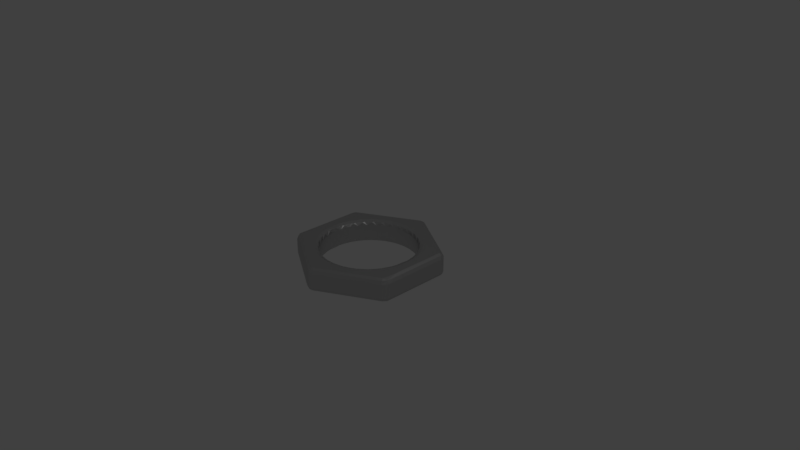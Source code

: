 # Source: Lv1_Room1_Nut.blend  (saved by Blender 2.79.0; exported with 4.5.12 LTS)
import bpy
from mathutils import Matrix  # noqa: F401  (used for matrix-valued properties, if any)

bpy.ops.wm.read_factory_settings(use_empty=True)
scene = bpy.context.scene
scene.name = 'Scene'

# ---- collections
col_collection_1 = bpy.data.collections.new('Collection 1'); scene.collection.children.link(col_collection_1)

# ---- materials (node trees are filled in below, after node groups)
mat_material_001 = bpy.data.materials.new('Material.001')
mat_material_001.alpha_threshold = 0.0
mat_material_001.roughness = 0.5

# ---- material node trees
mat_material_001.use_nodes = True; mat_material_001.node_tree.nodes.clear()
_N = mat_material_001.node_tree.nodes; _L = mat_material_001.node_tree.links
n0 = _N.new('ShaderNodeOutputMaterial'); n0.name = 'Material Output'; n0.location = (300, 300)
n1 = _N.new('ShaderNodeBsdfAnisotropic'); n1.name = 'Glossy BSDF'; n1.location = (10, 300)
n1.distribution = 'GGX'
n1.inputs[0].default_value = (0.6267, 0.6267, 0.6267, 1.0)
n1.inputs[1].default_value = 0.3996
_L.new(n1.outputs[0], n0.inputs[0])
n0.is_active_output = True

# ---- world
world_world = bpy.data.worlds.new('World'); scene.world = world_world
world_world.color = (0.05088, 0.05088, 0.05088)
world_world.use_sun_shadow = False
world_world.sun_shadow_jitter_overblur = 0.0
world_world.cycles.sampling_method = 'MANUAL'

# ---- cameras
cam_camera = bpy.data.cameras.new('Camera')
cam_camera.clip_end = 100.0
cam_camera.lens = 35.0
cam_camera.sensor_width = 32.0
cam_camera.sensor_height = 18.0
cam_camera.ortho_scale = 7.314
cam_camera.dof.focus_distance = 0.0

# ---- lights
light_lamp = bpy.data.lights.new('Lamp', 'POINT')
light_lamp.transmission_factor = 0.0
light_lamp.cutoff_distance = 30.0
light_lamp.energy = 100.0
light_lamp.shadow_buffer_clip_start = 1.001
light_lamp.shadow_soft_size = 0.1
light_lamp.shadow_maximum_resolution = 0.006
light_lamp.use_absolute_resolution = True

# ---- meshes
me_circle_001 = bpy.data.meshes.new('Circle.001')
me_circle_001.from_pydata([(0.0, 1.0, 0.0), (-0.1951, 0.9808, 0.0), (-0.3827, 0.9239, 0.0), (-0.5556, 0.8315, 0.0), (-0.7071, 0.7071, 0.0), (-0.8315, 0.5556, 0.0), (-0.9239, 0.3827, 0.0), (-0.9808, 0.1951, 0.0), (-1.0, 7.55e-08, 0.0), (-0.9808, -0.1951, 0.0), (-0.9239, -0.3827, 0.0), (-0.8315, -0.5556, 0.0), (-0.7071, -0.7071, 0.0), (-0.5556, -0.8315, 0.0), (-0.3827, -0.9239, 0.0), (-0.1951, -0.9808, 0.0), (3.258e-07, -1.0, 0.0), (0.1951, -0.9808, 0.0), (0.3827, -0.9239, 0.0), (0.5556, -0.8315, 0.0), (0.7071, -0.7071, 0.0), (0.8315, -0.5556, 0.0), (0.9239, -0.3827, 0.0), (0.9808, -0.1951, 0.0), (1.0, 9.656e-07, 0.0), (0.9808, 0.1951, 0.0), (0.9239, 0.3827, 0.0), (0.8315, 0.5556, 0.0), (0.7071, 0.7071, 0.0), (0.5556, 0.8315, 0.0), (0.3827, 0.9239, 0.0), (0.1951, 0.9808, 0.0)], [(1, 0), (2, 1), (3, 2), (4, 3), (5, 4), (6, 5), (7, 6), (8, 7), (9, 8), (10, 9), (11, 10), (12, 11), (13, 12), (14, 13), (15, 14), (16, 15), (17, 16), (18, 17), (19, 18), (20, 19), (21, 20), (22, 21), (23, 22), (24, 23), (25, 24), (26, 25), (27, 26), (28, 27), (29, 28), (30, 29), (31, 30), (0, 31)], [])
me_circle_001.use_remesh_preserve_volume = False
me_circle_001.use_remesh_preserve_attributes = False
me_circle_001.use_mirror_vertex_groups = False
me_circle_001.update()
me_circle = bpy.data.meshes.new('Circle')
me_circle.from_pydata([(0.0, 1.0, 0.0), (-0.1951, 0.9808, 0.0), (-0.3827, 0.9239, 0.0), (-0.5556, 0.8315, 0.0), (-0.7071, 0.7071, 0.0), (-0.8315, 0.5556, 0.0), (-0.9239, 0.3827, 0.0), (-0.9808, 0.1951, 0.0), (-1.0, 7.55e-08, 0.0), (-0.9808, -0.1951, 0.0), (-0.9239, -0.3827, 0.0), (-0.8315, -0.5556, 0.0), (-0.7071, -0.7071, 0.0), (-0.5556, -0.8315, 0.0), (-0.3827, -0.9239, 0.0), (-0.1951, -0.9808, 0.0), (3.258e-07, -1.0, 0.0), (0.1951, -0.9808, 0.0), (0.3827, -0.9239, 0.0), (0.5556, -0.8315, 0.0), (0.7071, -0.7071, 0.0), (0.8315, -0.5556, 0.0), (0.9239, -0.3827, 0.0), (0.9808, -0.1951, 0.0), (1.0, 9.656e-07, 0.0), (0.9808, 0.1951, 0.0), (0.9239, 0.3827, 0.0), (0.8315, 0.5556, 0.0), (0.7071, 0.7071, 0.0), (0.5556, 0.8315, 0.0), (0.3827, 0.9239, 0.0), (0.1951, 0.9808, 0.0)], [(1, 0), (2, 1), (3, 2), (4, 3), (5, 4), (6, 5), (7, 6), (8, 7), (9, 8), (10, 9), (11, 10), (12, 11), (13, 12), (14, 13), (15, 14), (16, 15), (17, 16), (18, 17), (19, 18), (20, 19), (21, 20), (22, 21), (23, 22), (24, 23), (25, 24), (26, 25), (27, 26), (28, 27), (29, 28), (30, 29), (31, 30), (0, 31)], [])
me_circle.use_remesh_preserve_volume = False
me_circle.use_remesh_preserve_attributes = False
me_circle.use_mirror_vertex_groups = False
me_circle.update()
me_cube_001 = bpy.data.meshes.new('Cube.001')
me_cube_001.from_pydata([(5.588e-09, 0.9306, -0.1572), (-0.05206, 0.9699, -0.09704), (0.05206, 0.9699, -0.09704), (-0.03681, 0.9565, -0.1395), (0.0, 0.9726, -0.1317), (-3.725e-09, 0.9843, -0.09704), (0.03681, 0.9565, -0.1395), (9.313e-09, 0.9306, 0.1572), (0.05206, 0.9699, 0.09704), (-0.05206, 0.9699, 0.09704), (0.03681, 0.9565, 0.1395), (3.725e-09, 0.9726, 0.1317), (5.588e-09, 0.9843, 0.09704), (-0.03681, 0.9565, 0.1395), (0.8059, 0.4653, -0.1572), (0.814, 0.5301, -0.09704), (0.866, 0.4399, -0.09704), (0.8099, 0.5101, -0.1395), (0.8423, 0.4863, -0.1317), (0.8524, 0.4922, -0.09704), (0.8467, 0.4464, -0.1395), (0.8059, 0.4653, 0.1572), (0.866, 0.4399, 0.09704), (0.814, 0.5301, 0.09704), (0.8467, 0.4464, 0.1395), (0.8423, 0.4863, 0.1317), (0.8524, 0.4922, 0.09704), (0.8099, 0.5101, 0.1395), (0.8059, -0.2237, -0.1572), (0.866, -0.4399, -0.09704), (0.814, -0.5301, -0.09704), (0.7886, -0.4753, -0.1572), (0.8484, -0.3318, -0.1395), (0.8428, -0.4603, -0.1429), (0.8508, -0.4912, -0.09704), (0.8075, -0.5134, -0.1395), (0.8008, -0.3976, -0.1572), (0.8059, -0.2242, 0.1572), (0.7886, -0.4753, 0.1572), (0.814, -0.5301, 0.09704), (0.866, -0.4399, 0.09704), (0.8008, -0.3978, 0.1572), (0.8428, -0.4603, 0.1429), (0.8075, -0.5135, 0.1395), (0.8508, -0.4912, 0.09704), (0.8484, -0.332, 0.1395), (-7.823e-08, -0.9306, -0.1572), (0.05206, -0.9699, -0.09704), (-0.05206, -0.9699, -0.09704), (0.03681, -0.9565, -0.1395), (-8.481e-08, -0.9726, -0.1317), (-8.295e-08, -0.9843, -0.09704), (-0.03681, -0.9565, -0.1395), (-7.264e-08, -0.9306, 0.1572), (-0.05206, -0.9699, 0.09704), (0.05206, -0.9699, 0.09704), (-0.03681, -0.9565, 0.1395), (-8.667e-08, -0.9726, 0.1317), (-8.854e-08, -0.9843, 0.09704), (0.03681, -0.9565, 0.1395), (-0.7886, -0.4753, -0.1572), (-0.814, -0.5301, -0.09704), (-0.866, -0.4399, -0.09704), (-0.8059, -0.2247, -0.1572), (-0.8075, -0.5135, -0.1395), (-0.8427, -0.4604, -0.1429), (-0.8508, -0.4912, -0.09704), (-0.8484, -0.3323, -0.1395), (-0.8008, -0.398, -0.1572), (-0.7886, -0.4753, 0.1572), (-0.8059, -0.2242, 0.1572), (-0.866, -0.4399, 0.09704), (-0.814, -0.5301, 0.09704), (-0.8008, -0.3978, 0.1572), (-0.8428, -0.4603, 0.1429), (-0.8484, -0.3321, 0.1395), (-0.8508, -0.4912, 0.09704), (-0.8075, -0.5135, 0.1395), (-0.8059, 0.4653, -0.1572), (-0.866, 0.4399, -0.09704), (-0.814, 0.5301, -0.09704), (-0.8467, 0.4464, -0.1395), (-0.8423, 0.4863, -0.1317), (-0.8524, 0.4922, -0.09704), (-0.8099, 0.5101, -0.1395), (-0.8059, 0.4653, 0.1572), (-0.814, 0.5301, 0.09704), (-0.866, 0.4399, 0.09704), (-0.8099, 0.5101, 0.1395), (-0.8423, 0.4863, 0.1317), (-0.8524, 0.4922, 0.09704), (-0.8467, 0.4464, 0.1395), (0.05993, 0.6312, 0.09704), (1.818e-05, 0.6976, 0.1572), (-0.05972, 0.6312, 0.09704), (0.02876, 0.652, 0.1395), (5.897e-05, 0.6436, 0.135), (-0.02863, 0.652, 0.1395), (0.0001071, 0.6337, 0.09704), (0.06459, 0.6308, 0.09704), (0.1819, 0.6074, 0.09704), (0.1361, 0.6842, 0.1572), (0.1237, 0.6215, 0.09704), (0.1256, 0.6312, 0.135), (0.1554, 0.6339, 0.1395), (0.09912, 0.6451, 0.1395), (0.1864, 0.6061, 0.09704), (0.297, 0.5603, 0.09704), (0.267, 0.6445, 0.1572), (0.2426, 0.5854, 0.09704), (0.2464, 0.5946, 0.135), (0.2761, 0.5914, 0.1395), (0.2231, 0.6134, 0.1395), (0.3011, 0.5581, 0.09704), (0.4006, 0.4916, 0.09704), (0.3876, 0.58, 0.1572), (0.3522, 0.5269, 0.09704), (0.3576, 0.5351, 0.135), (0.3862, 0.5262, 0.1395), (0.3385, 0.5581, 0.1395), (0.4042, 0.4886, 0.09704), (0.4886, 0.4039, 0.09703), (0.4934, 0.4932, 0.1572), (0.4482, 0.448, 0.09704), (0.4551, 0.455, 0.135), (0.4813, 0.4407, 0.1395), (0.4409, 0.4813, 0.1395), (0.494, 0.3973, 0.09703), (0.5602, 0.2976, 0.09703), (0.5821, 0.3842, 0.1571), (0.5291, 0.3488, 0.09704), (0.5372, 0.3543, 0.135), (0.5601, 0.335, 0.1395), (0.5284, 0.3829, 0.1395), (0.561, 0.2962, 0.09703), (0.6067, 0.1856, 0.09704), (0.6445, 0.2669, 0.1572), (0.586, 0.2418, 0.09704), (0.5949, 0.246, 0.135), (0.6136, 0.2226, 0.1395), (0.5917, 0.2757, 0.1395), (0.6085, 0.1822, 0.09705), (0.6318, 0.06487, 0.09704), (0.6842, 0.1361, 0.1572), (0.6225, 0.124, 0.09709), (0.6316, 0.1257, 0.135), (0.6454, 0.09923, 0.1395), (0.6342, 0.1555, 0.1395), (0.6314, 0.05975, 0.09704), (0.6314, -0.05991, 0.09704), (0.6752, -0.2275, 0.1572), (0.696, 0.01587, 0.1572), (0.6339, -8.191e-05, 0.09704), (0.6474, -0.02514, 0.1429), (0.6409, -0.1425, 0.1395), (0.6906, -0.06198, 0.1572), (0.6513, 0.03659, 0.1395), (0.631, -0.06457, 0.09704), (0.6076, -0.1819, 0.09704), (0.6842, -0.1361, 0.1572), (0.6217, -0.1237, 0.09704), (0.6313, -0.1256, 0.135), (0.634, -0.1554, 0.1395), (0.6452, -0.09911, 0.1395), (0.6063, -0.1864, 0.09704), (0.5605, -0.297, 0.09704), (0.6445, -0.267, 0.1572), (0.5856, -0.2426, 0.09704), (0.5947, -0.2463, 0.135), (0.5915, -0.2761, 0.1395), (0.6134, -0.2231, 0.1395), (0.5583, -0.3011, 0.09704), (0.4918, -0.4006, 0.09704), (0.58, -0.3876, 0.1572), (0.5271, -0.3522, 0.09704), (0.5352, -0.3576, 0.135), (0.5263, -0.3862, 0.1395), (0.5582, -0.3385, 0.1395), (0.4888, -0.4042, 0.09704), (0.4042, -0.4888, 0.09704), (0.4933, -0.4933, 0.1572), (0.4483, -0.4482, 0.09704), (0.4552, -0.4551, 0.135), (0.4408, -0.4814, 0.1395), (0.4814, -0.4408, 0.1395), (0.4006, -0.4918, 0.09704), (0.3011, -0.5583, 0.09704), (0.3876, -0.58, 0.1572), (0.3522, -0.527, 0.09704), (0.3576, -0.5352, 0.135), (0.3385, -0.5581, 0.1395), (0.3862, -0.5263, 0.1395), (0.297, -0.5605, 0.09704), (0.1864, -0.6062, 0.09704), (0.267, -0.6445, 0.1572), (0.2426, -0.5856, 0.09704), (0.2464, -0.5947, 0.135), (0.2231, -0.6134, 0.1395), (0.2761, -0.5915, 0.1395), (0.1819, -0.6076, 0.09704), (0.06459, -0.6309, 0.09704), (0.1361, -0.6842, 0.1572), (0.1237, -0.6217, 0.09704), (0.1256, -0.6313, 0.135), (0.09913, -0.6452, 0.1395), (0.1554, -0.634, 0.1395), (0.05993, -0.6314, 0.09704), (-0.05972, -0.6314, 0.09704), (1.637e-05, -0.6976, 0.1572), (0.0001049, -0.6338, 0.09704), (5.688e-05, -0.6436, 0.135), (-0.02863, -0.6521, 0.1395), (0.02875, -0.6521, 0.1395), (-0.06438, -0.6311, 0.09704), (-0.1817, -0.6077, 0.09704), (-0.1361, -0.6842, 0.1572), (-0.1235, -0.6218, 0.09705), (-0.1255, -0.6313, 0.135), (-0.1553, -0.634, 0.1395), (-0.099, -0.6452, 0.1395), (-0.1862, -0.6061, 0.09704), (-0.2968, -0.5603, 0.09704), (-0.2669, -0.6445, 0.1572), (-0.2424, -0.5854, 0.09703), (-0.2462, -0.5946, 0.135), (-0.276, -0.5914, 0.1395), (-0.223, -0.6134, 0.1395), (-0.3009, -0.5582, 0.09704), (-0.4004, -0.4918, 0.09704), (-0.3875, -0.58, 0.1572), (-0.352, -0.527, 0.09704), (-0.3575, -0.5352, 0.135), (-0.3861, -0.5263, 0.1395), (-0.3383, -0.5582, 0.1395), (-0.404, -0.4888, 0.09704), (-0.4886, -0.4042, 0.09704), (-0.4933, -0.4933, 0.1572), (-0.448, -0.4482, 0.09704), (-0.455, -0.4551, 0.135), (-0.4813, -0.4408, 0.1395), (-0.4407, -0.4814, 0.1395), (-0.4916, -0.4006, 0.09704), (-0.5581, -0.3011, 0.09704), (-0.58, -0.3876, 0.1572), (-0.5269, -0.3522, 0.09704), (-0.5351, -0.3576, 0.135), (-0.5581, -0.3385, 0.1395), (-0.5262, -0.3862, 0.1395), (-0.5603, -0.297, 0.09704), (-0.6061, -0.1864, 0.09704), (-0.6445, -0.267, 0.1572), (-0.5854, -0.2426, 0.09704), (-0.5946, -0.2463, 0.135), (-0.6134, -0.2231, 0.1395), (-0.5914, -0.2761, 0.1395), (-0.6074, -0.1819, 0.09704), (-0.6308, -0.06457, 0.09704), (-0.6842, -0.1361, 0.1572), (-0.6215, -0.1237, 0.09703), (-0.6312, -0.1256, 0.135), (-0.6451, -0.09912, 0.1395), (-0.6339, -0.1554, 0.1395), (-0.6312, -0.05991, 0.09704), (-0.6312, 0.05975, 0.09704), (-0.696, 0.01587, 0.1572), (-0.6752, -0.2275, 0.1572), (-0.6337, -8.16e-05, 0.09703), (-0.6473, -0.02514, 0.1429), (-0.6512, 0.03659, 0.1395), (-0.6906, -0.06198, 0.1572), (-0.6408, -0.1425, 0.1395), (-0.6308, 0.06441, 0.09704), (-0.6074, 0.1818, 0.09704), (-0.6842, 0.1361, 0.1572), (-0.6215, 0.1236, 0.09703), (-0.6312, 0.1255, 0.135), (-0.6339, 0.1553, 0.1395), (-0.6451, 0.09903, 0.1395), (-0.6061, 0.1862, 0.09704), (-0.5603, 0.2968, 0.09704), (-0.6445, 0.2669, 0.1572), (-0.5854, 0.2424, 0.09703), (-0.5946, 0.2463, 0.135), (-0.5914, 0.276, 0.1395), (-0.6134, 0.223, 0.1395), (-0.5581, 0.3009, 0.09704), (-0.4916, 0.4004, 0.09704), (-0.58, 0.3875, 0.1572), (-0.5269, 0.352, 0.09703), (-0.5351, 0.3575, 0.135), (-0.5262, 0.3861, 0.1395), (-0.5581, 0.3384, 0.1395), (-0.4886, 0.404, 0.09704), (-0.404, 0.4886, 0.09704), (-0.4933, 0.4933, 0.1572), (-0.448, 0.4481, 0.09703), (-0.4551, 0.4551, 0.135), (-0.4407, 0.4813, 0.1395), (-0.4813, 0.4408, 0.1395), (-0.4004, 0.4916, 0.09704), (-0.3009, 0.5581, 0.09704), (-0.3875, 0.58, 0.1572), (-0.352, 0.5269, 0.09703), (-0.3575, 0.5351, 0.135), (-0.3384, 0.5581, 0.1395), (-0.3861, 0.5262, 0.1395), (-0.2968, 0.5603, 0.09704), (-0.1862, 0.6061, 0.09704), (-0.2669, 0.6445, 0.1572), (-0.2424, 0.5854, 0.09703), (-0.2462, 0.5946, 0.135), (-0.223, 0.6134, 0.1395), (-0.276, 0.5914, 0.1395), (-0.1817, 0.6074, 0.09704), (-0.06438, 0.6308, 0.09704), (-0.1361, 0.6842, 0.1572), (-0.1235, 0.6215, 0.09703), (-0.1255, 0.6312, 0.135), (-0.09901, 0.6451, 0.1395), (-0.1553, 0.6339, 0.1395), (0.06022, 0.6311, -0.09704), (-0.05944, 0.6311, -0.09704), (0.0004783, 0.6974, -0.1572), (0.0003903, 0.6336, -0.09704), (0.0004383, 0.6434, -0.135), (-0.02826, 0.6519, -0.1395), (0.02913, 0.6519, -0.1395), (0.06489, 0.6307, -0.09704), (0.1366, 0.684, -0.1572), (0.1823, 0.6073, -0.09704), (0.09953, 0.6449, -0.1395), (0.126, 0.631, -0.135), (0.1558, 0.6337, -0.1395), (0.124, 0.6214, -0.09704), (0.1868, 0.606, -0.09704), (0.2675, 0.6443, -0.1572), (0.2973, 0.5602, -0.09704), (0.2235, 0.6132, -0.1395), (0.2468, 0.5944, -0.135), (0.2765, 0.5912, -0.1395), (0.243, 0.5853, -0.09704), (0.3014, 0.558, -0.09704), (0.3881, 0.5798, -0.1572), (0.4009, 0.4915, -0.09704), (0.3389, 0.5579, -0.1395), (0.3581, 0.5349, -0.135), (0.3866, 0.526, -0.1395), (0.3526, 0.5267, -0.09704), (0.4046, 0.4885, -0.09704), (0.494, 0.4929, -0.1571), (0.489, 0.4037, -0.09704), (0.4414, 0.4811, -0.1395), (0.4556, 0.4548, -0.135), (0.4818, 0.4405, -0.1395), (0.4486, 0.4479, -0.09704), (0.4943, 0.3972, -0.09704), (0.5827, 0.3839, -0.1572), (0.5606, 0.2975, -0.09704), (0.5289, 0.3827, -0.1396), (0.5377, 0.3541, -0.135), (0.5607, 0.3349, -0.1396), (0.5295, 0.3487, -0.09704), (0.5625, 0.294, -0.09704), (0.6467, 0.2643, -0.1572), (0.6101, 0.184, -0.09704), (0.5936, 0.2733, -0.1396), (0.5973, 0.2433, -0.135), (0.6166, 0.2202, -0.1395), (0.5882, 0.2398, -0.09703), (0.6097, 0.183, -0.09705), (0.6894, 0.1382, -0.1571), (0.6327, 0.06602, -0.09704), (0.6379, 0.1566, -0.1395), (0.6352, 0.1274, -0.135), (0.6488, 0.1013, -0.1395), (0.6244, 0.1251, -0.09699), (0.634, 0.0597, -0.09704), (0.6971, 0.01449, -0.1572), (0.6758, -0.2282, -0.1572), (0.6318, -0.06013, -0.09704), (0.6531, 0.03632, -0.1395), (0.6482, -0.0256, -0.1429), (0.6913, -0.06319, -0.1572), (0.6414, -0.1429, -0.1395), (0.6349, -0.0002496, -0.09703), (0.6314, -0.06481, -0.09704), (0.6848, -0.1365, -0.1572), (0.608, -0.1822, -0.09704), (0.6457, -0.09943, -0.1395), (0.6318, -0.1259, -0.135), (0.6345, -0.1557, -0.1395), (0.6221, -0.124, -0.09703), (0.6067, -0.1867, -0.09704), (0.6451, -0.2674, -0.1572), (0.5609, -0.2972, -0.09704), (0.614, -0.2234, -0.1395), (0.5952, -0.2467, -0.135), (0.592, -0.2764, -0.1395), (0.586, -0.2429, -0.09703), (0.5586, -0.3014, -0.09704), (0.5806, -0.388, -0.1572), (0.4922, -0.4009, -0.09704), (0.5587, -0.3388, -0.1395), (0.5357, -0.358, -0.135), (0.5268, -0.3866, -0.1395), (0.5274, -0.3525, -0.09703), (0.4892, -0.4045, -0.09704), (0.4939, -0.4938, -0.1572), (0.4046, -0.4891, -0.09704), (0.4819, -0.4412, -0.1395), (0.4557, -0.4556, -0.135), (0.4413, -0.4818, -0.1395), (0.4486, -0.4485, -0.09703), (0.4009, -0.4921, -0.09704), (0.3881, -0.5805, -0.1572), (0.3015, -0.5586, -0.09704), (0.3867, -0.5267, -0.1395), (0.3581, -0.5356, -0.135), (0.3389, -0.5586, -0.1395), (0.3526, -0.5273, -0.09703), (0.2973, -0.5608, -0.09704), (0.2675, -0.645, -0.1572), (0.1868, -0.6066, -0.09704), (0.2765, -0.5919, -0.1395), (0.2468, -0.5951, -0.135), (0.2235, -0.6139, -0.1395), (0.243, -0.5859, -0.09703), (0.1823, -0.6079, -0.09704), (0.1366, -0.6847, -0.1572), (0.06489, -0.6313, -0.09704), (0.1558, -0.6344, -0.1395), (0.126, -0.6317, -0.135), (0.09953, -0.6456, -0.1395), (0.124, -0.622, -0.09703), (0.06022, -0.6317, -0.09704), (0.0006048, -0.6979, -0.1618), (-0.05947, -0.632, -0.09615), (0.0292, -0.6525, -0.1409), (0.0004111, -0.6441, -0.1354), (-0.02845, -0.6526, -0.1405), (0.0003787, -0.6343, -0.09659), (-0.06408, -0.6315, -0.09609), (-0.1357, -0.6845, -0.1448), (-0.1813, -0.6078, -0.09659), (-0.09898, -0.6458, -0.1351), (-0.1251, -0.6321, -0.1322), (-0.1545, -0.6346, -0.1353), (-0.1232, -0.6222, -0.09633), (-0.1862, -0.6065, -0.09671), (-0.2663, -0.6432, -0.1688), (-0.2967, -0.5604, -0.09759), (-0.2223, -0.6132, -0.143), (-0.2459, -0.5943, -0.1371), (-0.2758, -0.5909, -0.1435), (-0.2423, -0.5855, -0.09715), (-0.3005, -0.5582, -0.09755), (-0.387, -0.5806, -0.1546), (-0.4002, -0.4921, -0.09704), (-0.3381, -0.5584, -0.139), (-0.3572, -0.5355, -0.1347), (-0.3857, -0.5267, -0.1388), (-0.3517, -0.5272, -0.09729), (-0.4038, -0.4891, -0.09704), (-0.4929, -0.4938, -0.1572), (-0.4884, -0.4045, -0.09704), (-0.4405, -0.4818, -0.1395), (-0.4548, -0.4555, -0.135), (-0.481, -0.4412, -0.1395), (-0.4478, -0.4485, -0.09704), (-0.4914, -0.4008, -0.09704), (-0.5797, -0.388, -0.1572), (-0.5579, -0.3014, -0.09704), (-0.5259, -0.3865, -0.1395), (-0.5348, -0.358, -0.135), (-0.5578, -0.3388, -0.1395), (-0.5267, -0.3525, -0.09704), (-0.5601, -0.2972, -0.09704), (-0.6442, -0.2674, -0.1572), (-0.6059, -0.1867, -0.09704), (-0.5911, -0.2764, -0.1395), (-0.5943, -0.2467, -0.135), (-0.6131, -0.2234, -0.1395), (-0.5852, -0.2429, -0.09704), (-0.6072, -0.1822, -0.09704), (-0.6839, -0.1365, -0.1572), (-0.6306, -0.06481, -0.09704), (-0.6336, -0.1557, -0.1395), (-0.6309, -0.1259, -0.135), (-0.6448, -0.09943, -0.1395), (-0.6213, -0.124, -0.09704), (-0.631, -0.06013, -0.09704), (-0.6749, -0.2275, -0.1572), (-0.6957, 0.01555, -0.1572), (-0.631, 0.05953, -0.09704), (-0.6406, -0.1426, -0.1395), (-0.647, -0.02541, -0.1429), (-0.6903, -0.06223, -0.1572), (-0.651, 0.03631, -0.1395), (-0.6335, -0.0002992, -0.09704), (-0.6306, 0.06421, -0.09704), (-0.6839, 0.1358, -0.1572), (-0.6072, 0.1816, -0.09704), (-0.6448, 0.09876, -0.1395), (-0.6309, 0.1253, -0.135), (-0.6336, 0.155, -0.1395), (-0.6213, 0.1234, -0.09704), (-0.6059, 0.1861, -0.09704), (-0.6442, 0.2667, -0.1572), (-0.5601, 0.2966, -0.09704), (-0.6131, 0.2227, -0.1395), (-0.5943, 0.246, -0.135), (-0.5911, 0.2758, -0.1395), (-0.5852, 0.2423, -0.09704), (-0.5579, 0.3008, -0.09704), (-0.5797, 0.3873, -0.1572), (-0.4914, 0.4002, -0.09704), (-0.5578, 0.3381, -0.1395), (-0.5348, 0.3573, -0.135), (-0.5259, 0.3859, -0.1395), (-0.5267, 0.3519, -0.09704), (-0.4884, 0.4039, -0.09704), (-0.4929, 0.493, -0.1572), (-0.4038, 0.4885, -0.09704), (-0.481, 0.4405, -0.1395), (-0.4548, 0.4549, -0.135), (-0.4404, 0.4811, -0.1395), (-0.4478, 0.4479, -0.09704), (-0.4002, 0.4915, -0.09704), (-0.3872, 0.5798, -0.1572), (-0.3007, 0.558, -0.09704), (-0.3858, 0.526, -0.1395), (-0.3572, 0.5349, -0.135), (-0.338, 0.5579, -0.1395), (-0.3518, 0.5267, -0.09704), (-0.2965, 0.5602, -0.09704), (-0.2665, 0.6443, -0.1572), (-0.186, 0.606, -0.09704), (-0.2757, 0.5912, -0.1395), (-0.2459, 0.5944, -0.135), (-0.2226, 0.6132, -0.1395), (-0.2422, 0.5853, -0.09704), (-0.1815, 0.6073, -0.09704), (-0.1356, 0.684, -0.1572), (-0.06412, 0.6307, -0.09704), (-0.1549, 0.6337, -0.1395), (-0.1252, 0.631, -0.135), (-0.09866, 0.6449, -0.1395), (-0.1233, 0.6214, -0.09704)], [], [(80, 86, 9, 1), (30, 39, 55, 47), (60, 491, 484, 477, 470, 463, 456, 449, 442, 435, 428, 421, 414, 407, 400, 393, 386, 378, 31, 46), (62, 71, 87, 79), (16, 22, 40, 29), (99, 92, 320, 327), (21, 7, 85, 70, 264, 273, 280, 287, 294, 301, 308, 315, 93, 101, 108, 115, 122, 129, 136, 143, 151, 37), (2, 8, 23, 15), (48, 54, 72, 61), (38, 150, 159, 166, 173, 180, 187, 194, 201, 208, 215, 222, 229, 236, 243, 250, 257, 265, 69, 53), (113, 107, 336, 341), (120, 114, 343, 348), (127, 121, 350, 355), (134, 128, 357, 362), (141, 135, 364, 369), (148, 142, 371, 376), (157, 149, 379, 385), (164, 158, 387, 392), (171, 165, 394, 399), (178, 172, 401, 406), (185, 179, 408, 413), (192, 186, 415, 420), (199, 193, 422, 427), (206, 200, 429, 434), (213, 207, 436, 441), (94, 314, 543, 321), (106, 100, 329, 334), (313, 307, 536, 541), (306, 300, 529, 534), (299, 293, 522, 527), (292, 286, 515, 520), (285, 279, 508, 513), (278, 272, 501, 506), (271, 263, 493, 499), (262, 256, 485, 490), (255, 249, 478, 483), (248, 242, 471, 476), (241, 235, 464, 469), (234, 228, 457, 462), (227, 221, 450, 455), (220, 214, 443, 448), (0, 3, 4, 6), (1, 5, 4, 3), (2, 6, 4, 5), (7, 10, 11, 13), (8, 12, 11, 10), (9, 13, 11, 12), (14, 17, 18, 20), (15, 19, 18, 17), (16, 20, 18, 19), (21, 24, 25, 27), (22, 26, 25, 24), (23, 27, 25, 26), (28, 32, 33, 36), (29, 34, 33, 32), (30, 35, 33, 34), (31, 36, 33, 35), (37, 41, 42, 45), (38, 43, 42, 41), (39, 44, 42, 43), (40, 45, 42, 44), (46, 49, 50, 52), (47, 51, 50, 49), (48, 52, 50, 51), (53, 56, 57, 59), (54, 58, 57, 56), (55, 59, 57, 58), (60, 64, 65, 68), (61, 66, 65, 64), (62, 67, 65, 66), (63, 68, 65, 67), (69, 73, 74, 77), (70, 75, 74, 73), (71, 76, 74, 75), (72, 77, 74, 76), (78, 81, 82, 84), (79, 83, 82, 81), (80, 84, 82, 83), (85, 88, 89, 91), (86, 90, 89, 88), (87, 91, 89, 90), (92, 95, 96, 98), (93, 97, 96, 95), (94, 98, 96, 97), (99, 102, 103, 105), (100, 104, 103, 102), (101, 105, 103, 104), (106, 109, 110, 112), (107, 111, 110, 109), (108, 112, 110, 111), (113, 116, 117, 119), (114, 118, 117, 116), (115, 119, 117, 118), (120, 123, 124, 126), (121, 125, 124, 123), (122, 126, 124, 125), (127, 130, 131, 133), (128, 132, 131, 130), (129, 133, 131, 132), (134, 137, 138, 140), (135, 139, 138, 137), (136, 140, 138, 139), (141, 144, 145, 147), (142, 146, 145, 144), (143, 147, 145, 146), (148, 152, 153, 156), (149, 154, 153, 152), (150, 155, 153, 154), (151, 156, 153, 155), (157, 160, 161, 163), (158, 162, 161, 160), (159, 163, 161, 162), (164, 167, 168, 170), (165, 169, 168, 167), (166, 170, 168, 169), (171, 174, 175, 177), (172, 176, 175, 174), (173, 177, 175, 176), (178, 181, 182, 184), (179, 183, 182, 181), (180, 184, 182, 183), (185, 188, 189, 191), (186, 190, 189, 188), (187, 191, 189, 190), (192, 195, 196, 198), (193, 197, 196, 195), (194, 198, 196, 197), (199, 202, 203, 205), (200, 204, 203, 202), (201, 205, 203, 204), (206, 209, 210, 212), (207, 211, 210, 209), (208, 212, 210, 211), (213, 216, 217, 219), (214, 218, 217, 216), (215, 219, 217, 218), (220, 223, 224, 226), (221, 225, 224, 223), (222, 226, 224, 225), (227, 230, 231, 233), (228, 232, 231, 230), (229, 233, 231, 232), (234, 237, 238, 240), (235, 239, 238, 237), (236, 240, 238, 239), (241, 244, 245, 247), (242, 246, 245, 244), (243, 247, 245, 246), (248, 251, 252, 254), (249, 253, 252, 251), (250, 254, 252, 253), (255, 258, 259, 261), (256, 260, 259, 258), (257, 261, 259, 260), (262, 266, 267, 270), (263, 268, 267, 266), (264, 269, 267, 268), (265, 270, 267, 269), (271, 274, 275, 277), (272, 276, 275, 274), (273, 277, 275, 276), (278, 281, 282, 284), (279, 283, 282, 281), (280, 284, 282, 283), (285, 288, 289, 291), (286, 290, 289, 288), (287, 291, 289, 290), (292, 295, 296, 298), (293, 297, 296, 295), (294, 298, 296, 297), (299, 302, 303, 305), (300, 304, 303, 302), (301, 305, 303, 304), (306, 309, 310, 312), (307, 311, 310, 309), (308, 312, 310, 311), (313, 316, 317, 319), (314, 318, 317, 316), (315, 319, 317, 318), (320, 323, 324, 326), (321, 325, 324, 323), (322, 326, 324, 325), (327, 330, 331, 333), (328, 332, 331, 330), (329, 333, 331, 332), (334, 337, 338, 340), (335, 339, 338, 337), (336, 340, 338, 339), (341, 344, 345, 347), (342, 346, 345, 344), (343, 347, 345, 346), (348, 351, 352, 354), (349, 353, 352, 351), (350, 354, 352, 353), (355, 358, 359, 361), (356, 360, 359, 358), (357, 361, 359, 360), (362, 365, 366, 368), (363, 367, 366, 365), (364, 368, 366, 367), (369, 372, 373, 375), (370, 374, 373, 372), (371, 375, 373, 374), (376, 380, 381, 384), (377, 382, 381, 380), (378, 383, 381, 382), (379, 384, 381, 383), (385, 388, 389, 391), (386, 390, 389, 388), (387, 391, 389, 390), (392, 395, 396, 398), (393, 397, 396, 395), (394, 398, 396, 397), (399, 402, 403, 405), (400, 404, 403, 402), (401, 405, 403, 404), (406, 409, 410, 412), (407, 411, 410, 409), (408, 412, 410, 411), (413, 416, 417, 419), (414, 418, 417, 416), (415, 419, 417, 418), (420, 423, 424, 426), (421, 425, 424, 423), (422, 426, 424, 425), (427, 430, 431, 433), (428, 432, 431, 430), (429, 433, 431, 432), (434, 437, 438, 440), (435, 439, 438, 437), (436, 440, 438, 439), (441, 444, 445, 447), (442, 446, 445, 444), (443, 447, 445, 446), (448, 451, 452, 454), (449, 453, 452, 451), (450, 454, 452, 453), (455, 458, 459, 461), (456, 460, 459, 458), (457, 461, 459, 460), (462, 465, 466, 468), (463, 467, 466, 465), (464, 468, 466, 467), (469, 472, 473, 475), (470, 474, 473, 472), (471, 475, 473, 474), (476, 479, 480, 482), (477, 481, 480, 479), (478, 482, 480, 481), (483, 486, 487, 489), (484, 488, 487, 486), (485, 489, 487, 488), (490, 494, 495, 498), (491, 496, 495, 494), (492, 497, 495, 496), (493, 498, 495, 497), (499, 502, 503, 505), (500, 504, 503, 502), (501, 505, 503, 504), (506, 509, 510, 512), (507, 511, 510, 509), (508, 512, 510, 511), (513, 516, 517, 519), (514, 518, 517, 516), (515, 519, 517, 518), (520, 523, 524, 526), (521, 525, 524, 523), (522, 526, 524, 525), (527, 530, 531, 533), (528, 532, 531, 530), (529, 533, 531, 532), (534, 537, 538, 540), (535, 539, 538, 537), (536, 540, 538, 539), (541, 544, 545, 547), (542, 546, 545, 544), (543, 547, 545, 546), (2, 15, 17, 6), (6, 17, 14, 0), (23, 8, 10, 27), (27, 10, 7, 21), (1, 9, 12, 5), (5, 12, 8, 2), (22, 16, 19, 26), (26, 19, 15, 23), (16, 29, 32, 20), (20, 32, 28, 14), (40, 22, 24, 45), (45, 24, 21, 37), (39, 30, 34, 44), (44, 34, 29, 40), (30, 47, 49, 35), (35, 49, 46, 31), (55, 39, 43, 59), (59, 43, 38, 53), (54, 48, 51, 58), (58, 51, 47, 55), (48, 61, 64, 52), (52, 64, 60, 46), (72, 54, 56, 77), (77, 56, 53, 69), (71, 62, 66, 76), (76, 66, 61, 72), (62, 79, 81, 67), (67, 81, 78, 63), (87, 71, 75, 91), (91, 75, 70, 85), (86, 80, 83, 90), (90, 83, 79, 87), (80, 1, 3, 84), (84, 3, 0, 78), (9, 86, 88, 13), (13, 88, 85, 7), (92, 99, 105, 95), (95, 105, 101, 93), (100, 106, 112, 104), (104, 112, 108, 101), (107, 113, 119, 111), (111, 119, 115, 108), (114, 120, 126, 118), (118, 126, 122, 115), (121, 127, 133, 125), (125, 133, 129, 122), (128, 134, 140, 132), (132, 140, 136, 129), (135, 141, 147, 139), (139, 147, 143, 136), (142, 148, 156, 146), (146, 156, 151, 143), (149, 157, 163, 154), (154, 163, 159, 150), (158, 164, 170, 162), (162, 170, 166, 159), (165, 171, 177, 169), (169, 177, 173, 166), (172, 178, 184, 176), (176, 184, 180, 173), (179, 185, 191, 183), (183, 191, 187, 180), (186, 192, 198, 190), (190, 198, 194, 187), (193, 199, 205, 197), (197, 205, 201, 194), (200, 206, 212, 204), (204, 212, 208, 201), (207, 213, 219, 211), (211, 219, 215, 208), (214, 220, 226, 218), (218, 226, 222, 215), (221, 227, 233, 225), (225, 233, 229, 222), (228, 234, 240, 232), (232, 240, 236, 229), (235, 241, 247, 239), (239, 247, 243, 236), (242, 248, 254, 246), (246, 254, 250, 243), (249, 255, 261, 253), (253, 261, 257, 250), (256, 262, 270, 260), (260, 270, 265, 257), (263, 271, 277, 268), (268, 277, 273, 264), (272, 278, 284, 276), (276, 284, 280, 273), (279, 285, 291, 283), (283, 291, 287, 280), (286, 292, 298, 290), (290, 298, 294, 287), (293, 299, 305, 297), (297, 305, 301, 294), (300, 306, 312, 304), (304, 312, 308, 301), (307, 313, 319, 311), (311, 319, 315, 308), (314, 94, 97, 318), (318, 97, 93, 315), (264, 70, 73, 269), (269, 73, 69, 265), (150, 38, 41, 155), (155, 41, 37, 151), (322, 328, 330, 326), (326, 330, 327, 320), (328, 335, 337, 332), (332, 337, 334, 329), (335, 342, 344, 339), (339, 344, 341, 336), (342, 349, 351, 346), (346, 351, 348, 343), (349, 356, 358, 353), (353, 358, 355, 350), (356, 363, 365, 360), (360, 365, 362, 357), (363, 370, 372, 367), (367, 372, 369, 364), (370, 377, 380, 374), (374, 380, 376, 371), (378, 386, 388, 383), (383, 388, 385, 379), (386, 393, 395, 390), (390, 395, 392, 387), (393, 400, 402, 397), (397, 402, 399, 394), (400, 407, 409, 404), (404, 409, 406, 401), (407, 414, 416, 411), (411, 416, 413, 408), (414, 421, 423, 418), (418, 423, 420, 415), (421, 428, 430, 425), (425, 430, 427, 422), (428, 435, 437, 432), (432, 437, 434, 429), (435, 442, 444, 439), (439, 444, 441, 436), (442, 449, 451, 446), (446, 451, 448, 443), (449, 456, 458, 453), (453, 458, 455, 450), (456, 463, 465, 460), (460, 465, 462, 457), (463, 470, 472, 467), (467, 472, 469, 464), (470, 477, 479, 474), (474, 479, 476, 471), (477, 484, 486, 481), (481, 486, 483, 478), (484, 491, 494, 488), (488, 494, 490, 485), (492, 500, 502, 497), (497, 502, 499, 493), (500, 507, 509, 504), (504, 509, 506, 501), (507, 514, 516, 511), (511, 516, 513, 508), (514, 521, 523, 518), (518, 523, 520, 515), (521, 528, 530, 525), (525, 530, 527, 522), (528, 535, 537, 532), (532, 537, 534, 529), (535, 542, 544, 539), (539, 544, 541, 536), (542, 322, 325, 546), (546, 325, 321, 543), (377, 28, 36, 382), (382, 36, 31, 378), (491, 60, 68, 496), (496, 68, 63, 492), (99, 327, 333, 102), (102, 333, 329, 100), (106, 334, 340, 109), (109, 340, 336, 107), (113, 341, 347, 116), (116, 347, 343, 114), (120, 348, 354, 123), (123, 354, 350, 121), (127, 355, 361, 130), (130, 361, 357, 128), (134, 362, 368, 137), (137, 368, 364, 135), (141, 369, 375, 144), (144, 375, 371, 142), (148, 376, 384, 152), (152, 384, 379, 149), (157, 385, 391, 160), (160, 391, 387, 158), (164, 392, 398, 167), (167, 398, 394, 165), (171, 399, 405, 174), (174, 405, 401, 172), (178, 406, 412, 181), (181, 412, 408, 179), (185, 413, 419, 188), (188, 419, 415, 186), (192, 420, 426, 195), (195, 426, 422, 193), (199, 427, 433, 202), (202, 433, 429, 200), (206, 434, 440, 209), (209, 440, 436, 207), (94, 321, 323, 98), (98, 323, 320, 92), (313, 541, 547, 316), (316, 547, 543, 314), (306, 534, 540, 309), (309, 540, 536, 307), (299, 527, 533, 302), (302, 533, 529, 300), (292, 520, 526, 295), (295, 526, 522, 293), (285, 513, 519, 288), (288, 519, 515, 286), (278, 506, 512, 281), (281, 512, 508, 279), (271, 499, 505, 274), (274, 505, 501, 272), (262, 490, 498, 266), (266, 498, 493, 263), (255, 483, 489, 258), (258, 489, 485, 256), (248, 476, 482, 251), (251, 482, 478, 249), (241, 469, 475, 244), (244, 475, 471, 242), (234, 462, 468, 237), (237, 468, 464, 235), (227, 455, 461, 230), (230, 461, 457, 228), (220, 448, 454, 223), (223, 454, 450, 221), (213, 441, 447, 216), (216, 447, 443, 214), (0, 14, 28, 377, 370, 363, 356, 349, 342, 335, 328, 322, 542, 535, 528, 521, 514, 507, 500, 492, 63, 78)])
me_cube_001.materials.append(mat_material_001)
me_cube_001.use_remesh_preserve_volume = False
me_cube_001.use_remesh_preserve_attributes = False
me_cube_001.use_mirror_vertex_groups = False
me_cube_001.update()

# ---- objects
ob_circle_001 = bpy.data.objects.new('Circle.001', me_circle_001)
ob_circle = bpy.data.objects.new('Circle', me_circle)
ob_cube = bpy.data.objects.new('Cube', me_cube_001)
ob_lamp = bpy.data.objects.new('Lamp', light_lamp)
ob_camera = bpy.data.objects.new('Camera', cam_camera)

# ---- transforms, parenting, visibility, modifiers, constraints
ob_circle_001.location = (-0.3781, -0.09983, -0.07313)
ob_circle_001.scale = (0.6372, 0.6372, 0.6372)
ob_circle_001.lineart.crease_threshold = 0.0
ob_circle.location = (-0.3781, -0.09983, 0.2421)
ob_circle.scale = (0.6372, 0.6372, 0.6372)
ob_circle.lineart.crease_threshold = 0.0
ob_cube.location = (-0.3781, -0.09983, 0.08495)
ob_cube.lineart.crease_threshold = 0.0
ob_lamp.location = (3.698, 0.9056, 5.989)
ob_lamp.rotation_euler = (0.6503, 0.05522, 1.866)
ob_lamp.lock_rotations_4d = False
ob_lamp.empty_display_type = 'ARROWS'
ob_lamp.color = (0.0, 0.0, 0.0, 0.0)
ob_lamp.lineart.crease_threshold = 0.0
ob_camera.location = (7.103, -6.607, 5.429)
ob_camera.rotation_euler = (1.109, 0.0, 0.8149)
ob_camera.lock_rotations_4d = False
ob_camera.empty_display_type = 'ARROWS'
ob_camera.color = (0.0, 0.0, 0.0, 0.0)
ob_camera.display_type = 'WIRE'
ob_camera.lineart.crease_threshold = 0.0

# ---- collection membership
col_collection_1.objects.link(ob_circle_001)
col_collection_1.objects.link(ob_circle)
col_collection_1.objects.link(ob_cube)
col_collection_1.objects.link(ob_lamp)
col_collection_1.objects.link(ob_camera)

# ---- scene / render settings (as saved in the file)
scene.camera = ob_camera
scene.frame_start = 1; scene.frame_end = 250; scene.frame_set(1)
scene.render.engine = 'CYCLES'
scene.render.resolution_percentage = 50
scene.render.dither_intensity = 0.0
scene.cycles.use_denoising = False
scene.cycles.samples = 128
scene.cycles.sampling_pattern = 'TABULATED_SOBOL'
scene.cycles.use_adaptive_sampling = False
scene.cycles.use_light_tree = False
scene.cycles.blur_glossy = 0.0
scene.cycles.sample_clamp_indirect = 0.0
scene.view_settings.view_transform = 'Standard'
bpy.context.view_layer.update()
